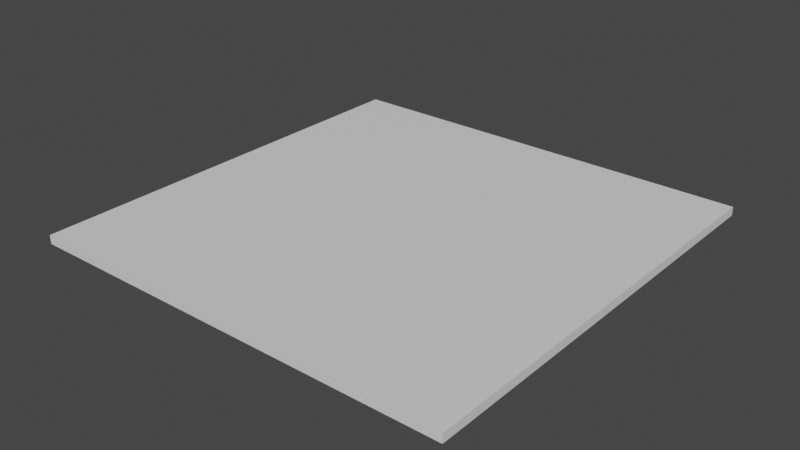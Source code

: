 # Source: Painting.blend  (saved by Blender 3.4.6; exported with 4.5.12 LTS)
import bpy
from mathutils import Matrix  # noqa: F401  (used for matrix-valued properties, if any)

bpy.ops.wm.read_factory_settings(use_empty=True)
scene = bpy.context.scene
scene.name = 'Scene'

# ---- collections
col_collection = bpy.data.collections.new('Collection'); scene.collection.children.link(col_collection)

# ---- materials (node trees are filled in below, after node groups)
mat_material = bpy.data.materials.new('Material')
mat_material.alpha_threshold = 0.0
mat_material.use_transparent_shadow = False
mat_material.roughness = 0.5
mat_material.line_color = (0.0, 0.0, 0.0, 1.0)

# ---- material node trees
mat_material.use_nodes = True; mat_material.node_tree.nodes.clear()
_N = mat_material.node_tree.nodes; _L = mat_material.node_tree.links
n0 = _N.new('ShaderNodeOutputMaterial'); n0.name = 'Material Output'; n0.location = (300, 300)
n1 = _N.new('ShaderNodeBsdfPrincipled'); n1.name = 'Principled BSDF'; n1.location = (10, 300)
n1.distribution = 'GGX'
n1.subsurface_method = 'RANDOM_WALK_SKIN'
n1.inputs[3].default_value = 1.45
n1.inputs[27].default_value = (0.0, 0.0, 0.0, 1.0)
n1.inputs[28].default_value = 1.0
_L.new(n1.outputs[0], n0.inputs[0])
n0.is_active_output = True

# ---- world
world_world = bpy.data.worlds.new('World'); scene.world = world_world
world_world.use_nodes = True; world_world.node_tree.nodes.clear()
_N = world_world.node_tree.nodes; _L = world_world.node_tree.links
n0 = _N.new('ShaderNodeOutputWorld'); n0.name = 'World Output'; n0.location = (300, 300)
n1 = _N.new('ShaderNodeBackground'); n1.name = 'Background'; n1.location = (10, 300)
n1.inputs[0].default_value = (0.05088, 0.05088, 0.05088, 1.0)
_L.new(n1.outputs[0], n0.inputs[0])
n0.is_active_output = True
world_world.color = (0.05088, 0.05088, 0.05088)
world_world.use_sun_shadow = False
world_world.sun_shadow_jitter_overblur = 0.0

# ---- meshes
me_cube = bpy.data.meshes.new('Cube')
me_cube.from_pydata([(1.0, 1.0, 1.0), (1.0, 1.0, -1.0), (1.0, -1.0, 1.0), (1.0, -1.0, -1.0), (-1.0, 1.0, 1.0), (-1.0, 1.0, -1.0), (-1.0, -1.0, 1.0), (-1.0, -1.0, -1.0)], [], [(0, 4, 6, 2), (3, 2, 6, 7), (7, 6, 4, 5), (5, 1, 3, 7), (1, 0, 2, 3), (5, 4, 0, 1)])
_uv = me_cube.uv_layers.new(name='UVMap')
_uv.uv.foreach_set('vector', [0.625, 0.5, 0.875, 0.5, 0.875, 0.75, 0.625, 0.75, 0.375, 0.75, 0.625, 0.75, 0.625, 1.0, 0.375, 1.0, 0.375, 0.0, 0.625, 0.0, 0.625, 0.25, 0.375, 0.25, 0.125, 0.5, 0.375, 0.5, 0.375, 0.75, 0.125, 0.75, 0.375, 0.5, 0.625, 0.5, 0.625, 0.75, 0.375, 0.75, 0.375, 0.25, 0.625, 0.25, 0.625, 0.5, 0.375, 0.5])
me_cube.materials.append(mat_material)
me_cube.use_mirror_vertex_groups = False
me_cube.update()

# ---- objects
ob_cube = bpy.data.objects.new('Cube', me_cube)

# ---- transforms, parenting, visibility, modifiers, constraints
ob_cube.location = (0.0, 0.0, 0.0)
ob_cube.scale = (0.5, 0.5, 0.01)
ob_cube.lock_rotations_4d = False
ob_cube.empty_display_type = 'ARROWS'
ob_cube.lineart.crease_threshold = 0.0

# ---- collection membership
col_collection.objects.link(ob_cube)

# ---- scene / render settings (as saved in the file)
scene.frame_start = 1; scene.frame_end = 250; scene.frame_set(1)
scene.render.engine = 'BLENDER_EEVEE_NEXT'
scene.cycles.sampling_pattern = 'TABULATED_SOBOL'
scene.cycles.use_light_tree = False
scene.view_settings.view_transform = 'Filmic'
bpy.context.view_layer.update()

# ---- added for rendering (the .blend has no active camera and no usable light): camera, sun
cam_auto = bpy.data.cameras.new('AutoCamera')
cam_auto.lens = 50.0
cam_auto.sensor_width = 36.0
cam_auto.clip_end = 1000.0
ob_auto_camera = bpy.data.objects.new('AutoCamera', cam_auto)
scene.collection.objects.link(ob_auto_camera)
ob_auto_camera.location = (1.3086, -1.57032, 1.04688)
ob_auto_camera.rotation_euler = (1.09748, -7.21219e-08, 0.694738)
scene.camera = ob_auto_camera
light_auto_sun = bpy.data.lights.new('AutoSun', 'SUN')
light_auto_sun.energy = 3.0
light_auto_sun.angle = 0.0523599
ob_auto_sun = bpy.data.objects.new('AutoSun', light_auto_sun)
scene.collection.objects.link(ob_auto_sun)
ob_auto_sun.rotation_euler = (0.872665, 0.174533, 0.523599)
bpy.context.view_layer.update()
